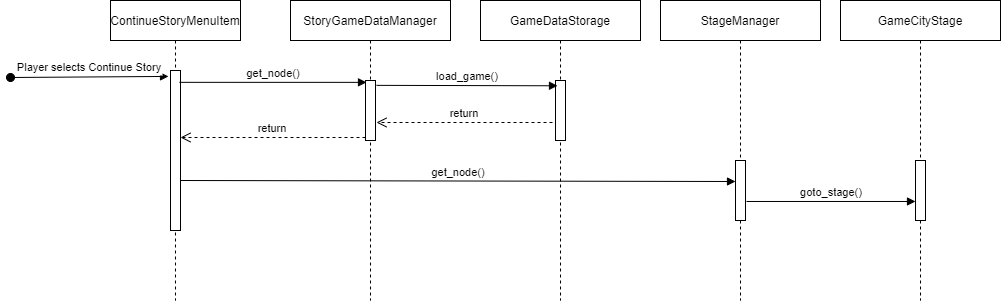

The diagram above was exported from draw.io. Its source (the exported page's mxGraphModel, read from the mxfile embedded in the PNG):
<mxGraphModel dx="1422" dy="713" grid="1" gridSize="10" guides="1" tooltips="1" connect="1" arrows="1" fold="1" page="1" pageScale="1" pageWidth="850" pageHeight="1100" math="0" shadow="0">
  <root>
    <mxCell id="0" />
    <mxCell id="1" parent="0" />
    <mxCell id="3nuBFxr9cyL0pnOWT2aG-1" value="ContinueStoryMenuItem" style="shape=umlLifeline;perimeter=lifelinePerimeter;container=1;collapsible=0;recursiveResize=0;rounded=0;shadow=0;strokeWidth=1;" parent="1" vertex="1">
      <mxGeometry x="120" y="80" width="130" height="300" as="geometry" />
    </mxCell>
    <mxCell id="3nuBFxr9cyL0pnOWT2aG-2" value="" style="points=[];perimeter=orthogonalPerimeter;rounded=0;shadow=0;strokeWidth=1;" parent="3nuBFxr9cyL0pnOWT2aG-1" vertex="1">
      <mxGeometry x="60" y="70" width="10" height="160" as="geometry" />
    </mxCell>
    <mxCell id="3nuBFxr9cyL0pnOWT2aG-3" value="Player selects Continue Story" style="verticalAlign=bottom;startArrow=oval;endArrow=block;startSize=8;shadow=0;strokeWidth=1;entryX=-0.2;entryY=0.037;entryDx=0;entryDy=0;entryPerimeter=0;" parent="3nuBFxr9cyL0pnOWT2aG-1" target="3nuBFxr9cyL0pnOWT2aG-2" edge="1">
      <mxGeometry relative="1" as="geometry">
        <mxPoint x="-100" y="77" as="sourcePoint" />
      </mxGeometry>
    </mxCell>
    <mxCell id="3nuBFxr9cyL0pnOWT2aG-5" value="StoryGameDataManager" style="shape=umlLifeline;perimeter=lifelinePerimeter;container=1;collapsible=0;recursiveResize=0;rounded=0;shadow=0;strokeWidth=1;" parent="1" vertex="1">
      <mxGeometry x="300" y="80" width="160" height="300" as="geometry" />
    </mxCell>
    <mxCell id="3nuBFxr9cyL0pnOWT2aG-6" value="" style="points=[];perimeter=orthogonalPerimeter;rounded=0;shadow=0;strokeWidth=1;" parent="3nuBFxr9cyL0pnOWT2aG-5" vertex="1">
      <mxGeometry x="75" y="80" width="10" height="60" as="geometry" />
    </mxCell>
    <mxCell id="3nuBFxr9cyL0pnOWT2aG-7" value="return" style="verticalAlign=bottom;endArrow=open;dashed=1;endSize=8;exitX=0;exitY=0.95;shadow=0;strokeWidth=1;" parent="1" source="3nuBFxr9cyL0pnOWT2aG-6" target="3nuBFxr9cyL0pnOWT2aG-2" edge="1">
      <mxGeometry relative="1" as="geometry">
        <mxPoint x="275" y="236" as="targetPoint" />
      </mxGeometry>
    </mxCell>
    <mxCell id="3nuBFxr9cyL0pnOWT2aG-8" value="get_node()" style="verticalAlign=bottom;endArrow=block;shadow=0;strokeWidth=1;exitX=0.9;exitY=0.074;exitDx=0;exitDy=0;exitPerimeter=0;entryX=0.1;entryY=0.031;entryDx=0;entryDy=0;entryPerimeter=0;" parent="1" edge="1" target="3nuBFxr9cyL0pnOWT2aG-6" source="3nuBFxr9cyL0pnOWT2aG-2">
      <mxGeometry relative="1" as="geometry">
        <mxPoint x="190" y="161" as="sourcePoint" />
        <mxPoint x="345" y="161.0000000000001" as="targetPoint" />
      </mxGeometry>
    </mxCell>
    <mxCell id="d7E_X-9hDUUU8jGaqj8e-2" value="GameDataStorage" style="shape=umlLifeline;perimeter=lifelinePerimeter;container=1;collapsible=0;recursiveResize=0;rounded=0;shadow=0;strokeWidth=1;" vertex="1" parent="1">
      <mxGeometry x="490" y="80" width="160" height="300" as="geometry" />
    </mxCell>
    <mxCell id="d7E_X-9hDUUU8jGaqj8e-3" value="" style="points=[];perimeter=orthogonalPerimeter;rounded=0;shadow=0;strokeWidth=1;" vertex="1" parent="d7E_X-9hDUUU8jGaqj8e-2">
      <mxGeometry x="75" y="80" width="10" height="60" as="geometry" />
    </mxCell>
    <mxCell id="d7E_X-9hDUUU8jGaqj8e-4" value="load_game()" style="verticalAlign=bottom;endArrow=block;shadow=0;strokeWidth=1;exitX=1.1;exitY=0.081;exitDx=0;exitDy=0;exitPerimeter=0;entryX=0.2;entryY=0.088;entryDx=0;entryDy=0;entryPerimeter=0;" edge="1" parent="1" source="3nuBFxr9cyL0pnOWT2aG-6" target="d7E_X-9hDUUU8jGaqj8e-3">
      <mxGeometry relative="1" as="geometry">
        <mxPoint x="430" y="189.99999999999994" as="sourcePoint" />
        <mxPoint x="617" y="190.90000000000003" as="targetPoint" />
      </mxGeometry>
    </mxCell>
    <mxCell id="d7E_X-9hDUUU8jGaqj8e-5" value="return" style="verticalAlign=bottom;endArrow=open;dashed=1;endSize=8;shadow=0;strokeWidth=1;entryX=1.1;entryY=0.7;entryDx=0;entryDy=0;entryPerimeter=0;" edge="1" parent="1" target="3nuBFxr9cyL0pnOWT2aG-6">
      <mxGeometry relative="1" as="geometry">
        <mxPoint x="360" y="199.99999999999977" as="targetPoint" />
        <mxPoint x="562" y="202" as="sourcePoint" />
      </mxGeometry>
    </mxCell>
    <mxCell id="d7E_X-9hDUUU8jGaqj8e-6" value="StageManager" style="shape=umlLifeline;perimeter=lifelinePerimeter;container=1;collapsible=0;recursiveResize=0;rounded=0;shadow=0;strokeWidth=1;" vertex="1" parent="1">
      <mxGeometry x="670" y="80" width="160" height="300" as="geometry" />
    </mxCell>
    <mxCell id="d7E_X-9hDUUU8jGaqj8e-7" value="" style="points=[];perimeter=orthogonalPerimeter;rounded=0;shadow=0;strokeWidth=1;" vertex="1" parent="d7E_X-9hDUUU8jGaqj8e-6">
      <mxGeometry x="75" y="160" width="10" height="60" as="geometry" />
    </mxCell>
    <mxCell id="d7E_X-9hDUUU8jGaqj8e-8" value="get_node()" style="verticalAlign=bottom;endArrow=block;shadow=0;strokeWidth=1;exitX=0.9;exitY=0.074;exitDx=0;exitDy=0;exitPerimeter=0;entryX=0;entryY=0.35;entryDx=0;entryDy=0;entryPerimeter=0;" edge="1" parent="1" target="d7E_X-9hDUUU8jGaqj8e-7">
      <mxGeometry relative="1" as="geometry">
        <mxPoint x="190" y="260" as="sourcePoint" />
        <mxPoint x="680" y="261" as="targetPoint" />
      </mxGeometry>
    </mxCell>
    <mxCell id="d7E_X-9hDUUU8jGaqj8e-11" value="GameCityStage" style="shape=umlLifeline;perimeter=lifelinePerimeter;container=1;collapsible=0;recursiveResize=0;rounded=0;shadow=0;strokeWidth=1;" vertex="1" parent="1">
      <mxGeometry x="850" y="80" width="160" height="300" as="geometry" />
    </mxCell>
    <mxCell id="d7E_X-9hDUUU8jGaqj8e-12" value="" style="points=[];perimeter=orthogonalPerimeter;rounded=0;shadow=0;strokeWidth=1;" vertex="1" parent="d7E_X-9hDUUU8jGaqj8e-11">
      <mxGeometry x="75" y="160" width="10" height="60" as="geometry" />
    </mxCell>
    <mxCell id="d7E_X-9hDUUU8jGaqj8e-13" value="goto_stage()" style="verticalAlign=bottom;endArrow=block;shadow=0;strokeWidth=1;exitX=1.1;exitY=0.683;exitDx=0;exitDy=0;exitPerimeter=0;entryX=0;entryY=0.683;entryDx=0;entryDy=0;entryPerimeter=0;" edge="1" parent="1" source="d7E_X-9hDUUU8jGaqj8e-7" target="d7E_X-9hDUUU8jGaqj8e-12">
      <mxGeometry relative="1" as="geometry">
        <mxPoint x="790" y="281" as="sourcePoint" />
        <mxPoint x="900" y="281" as="targetPoint" />
      </mxGeometry>
    </mxCell>
  </root>
</mxGraphModel>